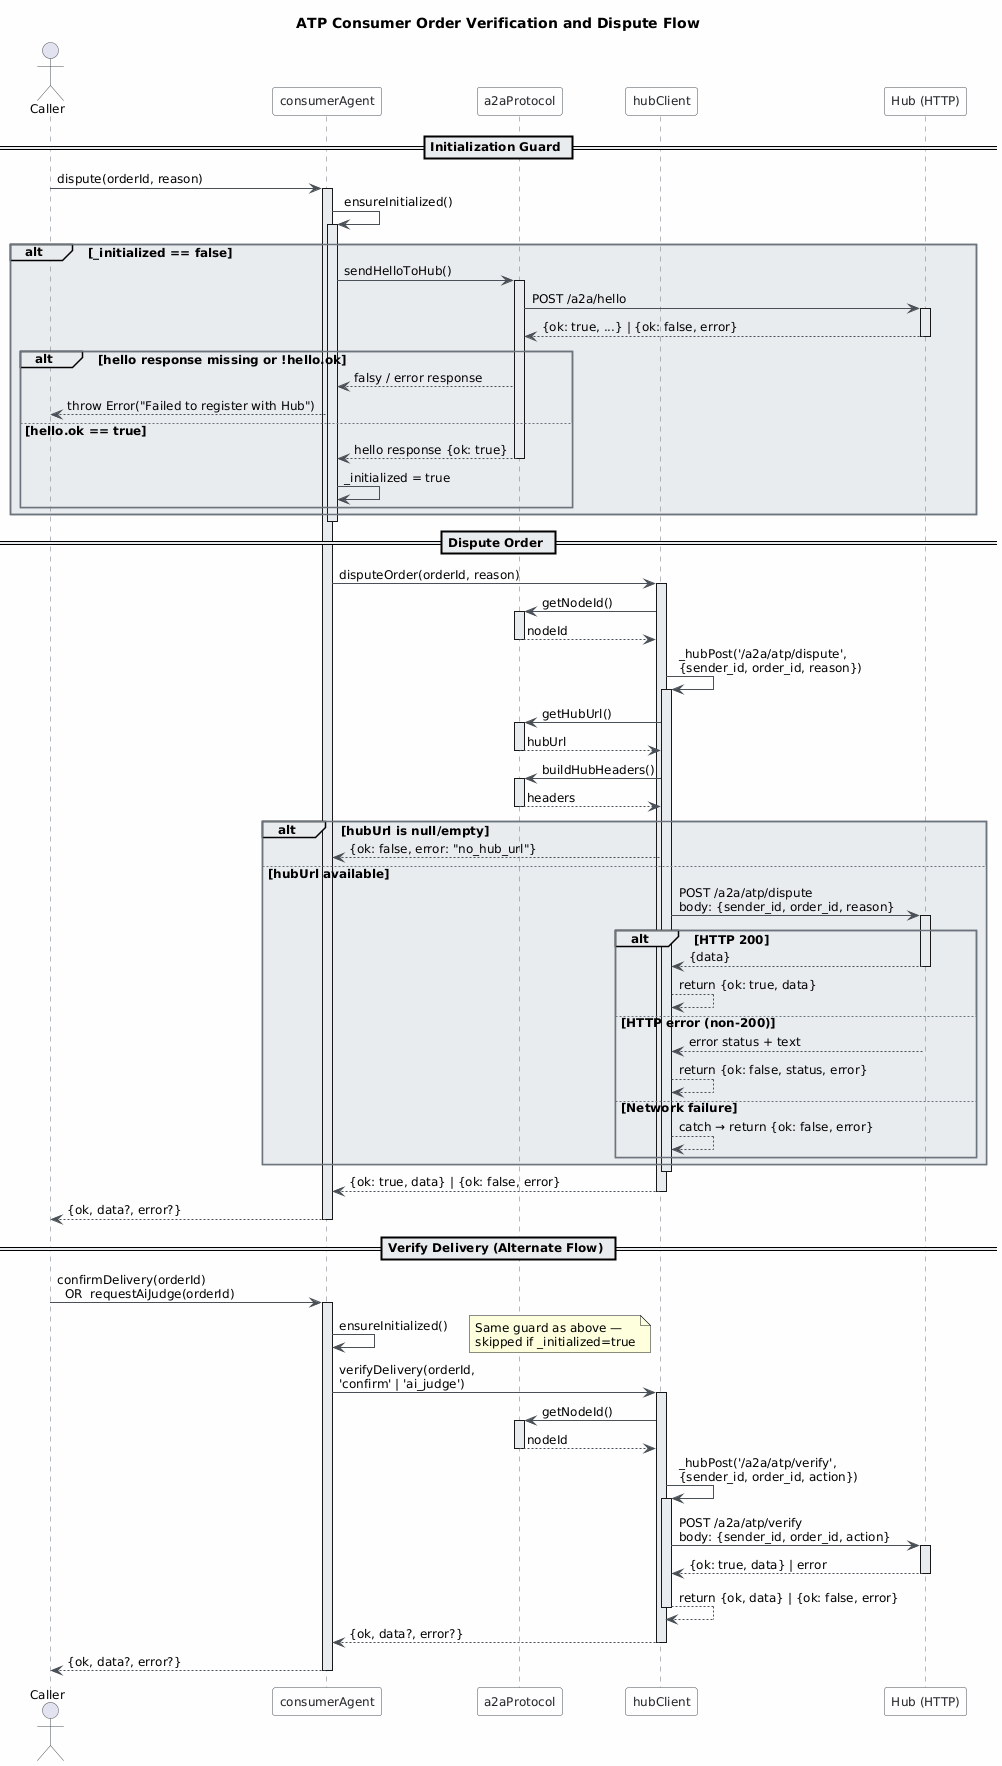

The diagram above was rendered by PlantUML. Its source (embedded in the PNG):
@startuml
skinparam classAttributeIconSize 0
skinparam shadowing false
skinparam defaultFontName "Segoe UI"
skinparam defaultFontSize 12
skinparam backgroundColor #FEFEFE
skinparam class {
    BackgroundColor #F8F9FA
    BorderColor #495057
    ArrowColor #495057
    FontColor #212529
}
skinparam package {
    BackgroundColor #E9ECEF
    BorderColor #6C757D
}

skinparam sequence {
    ArrowColor #495057
    ActorBorderColor #495057
    LifeLineBorderColor #6C757D
    LifeLineBackgroundColor #E9ECEF
    ParticipantBorderColor #495057
    ParticipantBackgroundColor #F8F9FA
    ParticipantFontColor #212529
    BoxBackgroundColor #F1F3F5
    BoxBorderColor #ADB5BD
    NoteBackgroundColor #FFF9C4
    NoteBorderColor #F9A825
}

title ATP Consumer Order Verification and Dispute Flow

actor "Caller" as caller
participant "consumerAgent" as consumer
participant "a2aProtocol" as a2a
participant "hubClient" as hub
participant "Hub (HTTP)" as httpHub

== Initialization Guard ==

caller -> consumer : dispute(orderId, reason)
activate consumer

consumer -> consumer : ensureInitialized()
activate consumer

alt _initialized == false

    consumer -> a2a : sendHelloToHub()
    activate a2a
    a2a -> httpHub : POST /a2a/hello
    activate httpHub
    httpHub --> a2a : {ok: true, ...} | {ok: false, error}
    deactivate httpHub

    alt hello response missing or !hello.ok
        a2a --> consumer : falsy / error response
        consumer --> caller : throw Error("Failed to register with Hub")
    else hello.ok == true
        a2a --> consumer : hello response {ok: true}
        deactivate a2a
        consumer -> consumer : _initialized = true
    end

end

deactivate consumer

== Dispute Order ==

consumer -> hub : disputeOrder(orderId, reason)
activate hub

hub -> a2a : getNodeId()
activate a2a
a2a --> hub : nodeId
deactivate a2a

hub -> hub : _hubPost('/a2a/atp/dispute',\n{sender_id, order_id, reason})
activate hub

hub -> a2a : getHubUrl()
activate a2a
a2a --> hub : hubUrl
deactivate a2a

hub -> a2a : buildHubHeaders()
activate a2a
a2a --> hub : headers
deactivate a2a

alt hubUrl is null/empty
    hub --> consumer : {ok: false, error: "no_hub_url"}
else hubUrl available
    hub -> httpHub : POST /a2a/atp/dispute\nbody: {sender_id, order_id, reason}
    activate httpHub

    alt HTTP 200
        httpHub --> hub : {data}
        deactivate httpHub
        hub --> hub : return {ok: true, data}
    else HTTP error (non-200)
        httpHub --> hub : error status + text
        hub --> hub : return {ok: false, status, error}
    else Network failure
        hub --> hub : catch → return {ok: false, error}
    end
end

deactivate hub
hub --> consumer : {ok: true, data} | {ok: false, error}
deactivate hub

consumer --> caller : {ok, data?, error?}
deactivate consumer

== Verify Delivery (Alternate Flow) ==

caller -> consumer : confirmDelivery(orderId)\n  OR  requestAiJudge(orderId)
activate consumer

consumer -> consumer : ensureInitialized()
note right : Same guard as above —\nskipped if _initialized=true

consumer -> hub : verifyDelivery(orderId,\n'confirm' | 'ai_judge')
activate hub

hub -> a2a : getNodeId()
activate a2a
a2a --> hub : nodeId
deactivate a2a

hub -> hub : _hubPost('/a2a/atp/verify',\n{sender_id, order_id, action})
activate hub

hub -> httpHub : POST /a2a/atp/verify\nbody: {sender_id, order_id, action}
activate httpHub
httpHub --> hub : {ok: true, data} | error
deactivate httpHub

hub --> hub : return {ok, data} | {ok: false, error}
deactivate hub

hub --> consumer : {ok, data?, error?}
deactivate hub

consumer --> caller : {ok, data?, error?}
deactivate consumer
@enduml